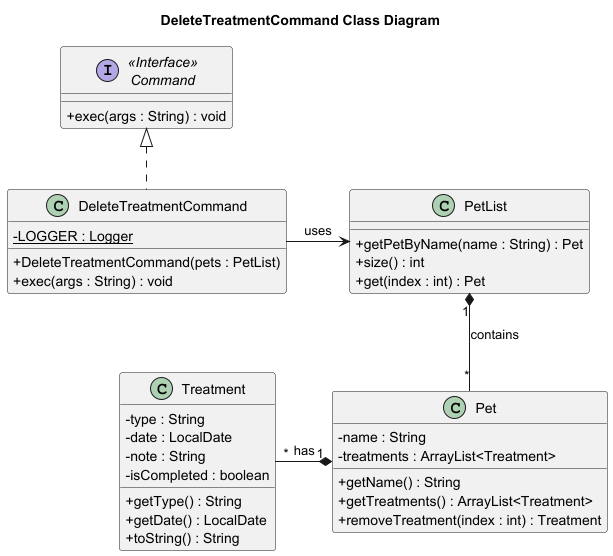

The diagram above was rendered by PlantUML. Its source (embedded in the PNG):
@startuml
skinparam classAttributeIconSize 0
title DeleteTreatmentCommand Class Diagram

class DeleteTreatmentCommand {
    - {static} LOGGER : Logger
    + DeleteTreatmentCommand(pets : PetList)
    + exec(args : String) : void
}

interface "<<Interface>>\nCommand" as Command {
    + exec(args : String) : void
}

class PetList {
    + getPetByName(name : String) : Pet
    + size() : int
    + get(index : int) : Pet
}

class Pet {
    - name : String
    - treatments : ArrayList<Treatment>
    + getName() : String
    + getTreatments() : ArrayList<Treatment>
    + removeTreatment(index : int) : Treatment
}

class Treatment {
    - type : String
    - date : LocalDate
    - note : String
    - isCompleted : boolean
    + getType() : String
    + getDate() : LocalDate
    + toString() : String
}

Command <|.. DeleteTreatmentCommand
DeleteTreatmentCommand -right-> PetList : uses
PetList "1" *-- "*" Pet : contains
Pet "1" *-left- "*" Treatment : has

@enduml